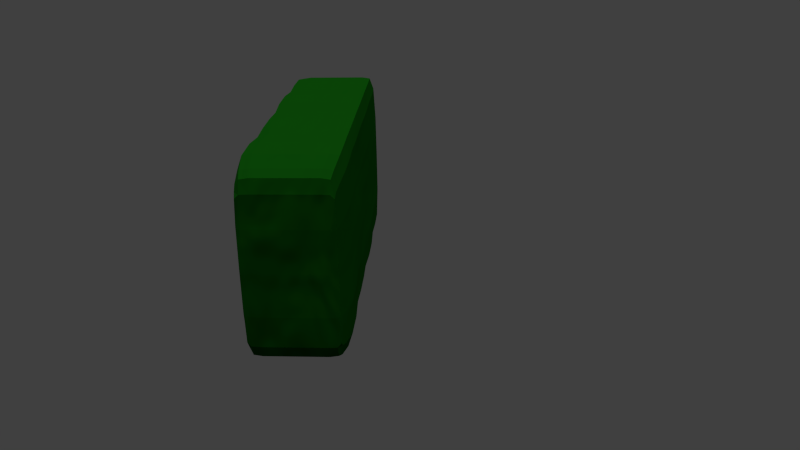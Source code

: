 # Source: Haie.blend  (saved by Blender 2.72.0; exported with 4.5.12 LTS)
import bpy
from mathutils import Matrix  # noqa: F401  (used for matrix-valued properties, if any)

bpy.ops.wm.read_factory_settings(use_empty=True)
scene = bpy.context.scene
scene.name = 'Scene'

# ---- collections
col_collection_1 = bpy.data.collections.new('Collection 1'); scene.collection.children.link(col_collection_1)

# ---- materials (node trees are filled in below, after node groups)
mat_haie = bpy.data.materials.new('Haie')
mat_haie.alpha_threshold = 0.0
mat_haie.diffuse_color = (0.003035, 0.05448, 0.002125, 1.0)
mat_haie.roughness = 0.5

# ---- material node trees
mat_haie.use_nodes = True; mat_haie.node_tree.nodes.clear()
_N = mat_haie.node_tree.nodes; _L = mat_haie.node_tree.links
n0 = _N.new('ShaderNodeOutputMaterial'); n0.name = 'Material Output'; n0.location = (300, 300)
n1 = _N.new('ShaderNodeBsdfDiffuse'); n1.name = 'Diffuse BSDF'; n1.location = (10, 300)
n1.inputs[0].default_value = (0.002921, 0.05497, 0.002241, 1.0)
n2 = _N.new('ShaderNodeTexNoise'); n2.name = 'Noise Texture'; n2.location = (110, 300)
n2.inputs[2].default_value = 2.0
n2.inputs[8].default_value = 0.25
n3 = _N.new('ShaderNodeDisplacement'); n3.name = 'Displacement'; n3.location = (0, 0)
n3.inputs[1].default_value = 0.0
n3.inputs[2].default_value = 0.1
_L.new(n1.outputs[0], n0.inputs[0])
_L.new(n2.outputs[0], n3.inputs[0])
_L.new(n3.outputs[0], n0.inputs[2])
n0.is_active_output = True

# ---- world
world_world = bpy.data.worlds.new('World'); scene.world = world_world
world_world.color = (0.05088, 0.05088, 0.05088)
world_world.use_sun_shadow = False
world_world.sun_shadow_jitter_overblur = 0.0
world_world.cycles.sampling_method = 'MANUAL'
world_world.cycles.sample_map_resolution = 256

# ---- cameras
cam_camera = bpy.data.cameras.new('Camera')
cam_camera.clip_end = 100.0
cam_camera.lens = 35.0
cam_camera.sensor_width = 32.0
cam_camera.sensor_height = 18.0
cam_camera.display_size = 2.0
cam_camera.dof.focus_distance = 0.0

# ---- lights
light_sun = bpy.data.lights.new('Sun', 'SUN')
light_sun.transmission_factor = 0.0
light_sun.angle = 1.571
light_sun.energy = 3.0
light_sun.shadow_buffer_clip_start = 0.5
light_sun.shadow_soft_size = 1.0
light_sun.shadow_cascade_max_distance = 1000.0
light_sun.cycles.use_multiple_importance_sampling = False

# ---- meshes
me_cube_001 = bpy.data.meshes.new('Cube.001')
me_cube_001.from_pydata([(-0.9471, -0.9845, -0.792), (-0.9471, 0.9859, -0.792), (0.9526, 0.9859, -0.792), (0.9526, -0.9845, -0.792), (-0.9471, -0.9845, 0.792), (-0.9471, 0.9859, 0.792), (0.9526, 0.9859, 0.792), (0.9526, -0.9845, 0.792), (-0.9604, -0.9885, 5.826e-14), (-1.038, -0.0002757, 0.9148), (-0.9604, 0.9895, 6.039e-14), (-1.038, -0.0002757, -0.9148), (0.004138, 0.9895, 0.844), (0.9645, 0.9895, 5.827e-14), (0.004138, 0.9895, -0.844), (1.042, -0.0002762, 0.9148), (0.9645, -0.9885, 5.904e-14), (1.042, -0.0002762, -0.9148), (0.004138, -0.9885, 0.844), (0.004138, -0.9885, -0.844), (-1.081, -0.0002764, 3.076e-11), (0.004138, 1.001, 5.817e-14), (1.08, -0.0002763, 3.518e-11), (0.004138, -1.001, 5.816e-14), (0.004021, -0.0002788, -1.08), (0.004021, -0.0002788, 1.08), (-0.6683, 0.9895, -0.8441), (-0.6683, -0.9885, 0.8441), (-0.6683, 0.9895, 0.8441), (-0.6683, -0.9885, -0.8441), (-0.6683, 1.001, 0.0), (-0.6683, -1.001, 0.0), (-0.7236, -0.0002816, -1.08), (-0.7236, -0.0002816, 1.08), (0.6865, 0.9895, 0.8441), (0.6865, -0.9885, -0.8441), (0.6865, 0.9895, -0.8441), (0.6865, -0.9885, 0.8441), (0.6865, 1.001, 0.0), (0.6865, -1.001, 0.0), (0.7427, -0.0002815, -1.08), (0.7427, -0.0002815, 1.08), (-1.004, -0.9031, -0.8838), (1.008, -0.9031, 0.8838), (-1.004, -0.9031, 0.8838), (1.008, -0.9031, -0.8838), (-1.045, -0.9031, 0.0), (1.045, -0.9031, 3.662e-11), (0.004073, -0.9031, -1.045), (0.004073, -0.9031, 1.045), (-0.6993, -0.9031, -1.045), (-0.6993, -0.9031, 1.045), (0.718, -0.9031, -1.045), (0.718, -0.9031, 1.045), (-0.9953, 0.9008, 0.876), (0.9993, 0.9008, -0.876), (-0.9953, 0.9008, -0.876), (0.9993, 0.9008, 0.876), (-1.036, 0.9009, 1.89e-09), (1.036, 0.9009, 0.0), (0.004086, 0.9009, -1.036), (0.004086, 0.9009, 1.036), (-0.6932, 0.9009, 1.036), (-0.6932, 0.9009, -1.036), (0.7118, 0.9009, -1.036), (0.7118, 0.9009, 1.036), (-0.9591, -0.9881, 0.4794), (-0.9632, 0.9616, 0.843), (-0.9591, 0.9891, -0.4794), (-0.9641, -0.9595, -0.8439), (0.8725, 0.9892, 0.8389), (0.9633, 0.9891, -0.4794), (-0.8596, 0.9891, -0.8389), (0.9684, -0.9595, 0.8439), (0.9633, -0.9881, -0.4794), (0.9674, 0.9616, -0.843), (-0.8595, -0.9881, 0.8389), (0.8725, -0.9881, -0.8389), (-0.9591, -0.9881, -0.4794), (-1.04, -0.4598, 0.9167), (-0.9591, 0.9891, 0.4794), (-1.037, 0.4708, -0.9137), (-0.3643, 0.9895, 0.844), (0.9633, 0.9891, 0.4794), (0.3775, 0.9895, -0.844), (1.041, 0.4708, 0.9137), (0.9633, -0.9881, 0.4794), (1.044, -0.4598, -0.9167), (0.3775, -0.9885, 0.844), (-0.3643, -0.9885, -0.844), (-1.076, -0.0002737, -0.5244), (-1.076, -0.0002736, 0.5244), (-1.002, -0.9599, 0.0), (-1.079, 0.4708, 3.539e-11), (0.004138, 0.9994, -0.4845), (0.004138, 0.9994, 0.4845), (-0.8609, 0.9993, 0.0), (0.3775, 1.001, 0.0), (1.076, -0.0002739, -0.5244), (1.076, -0.0002739, 0.5244), (1.001, 0.962, 0.0), (1.082, -0.4598, 3.096e-11), (0.004138, -0.9992, -0.4845), (0.004138, -0.9992, 0.4845), (0.8737, -0.9992, 0.0), (-0.3643, -1.001, 0.0), (0.9439, -0.0002805, -1.065), (-0.3943, -0.0002795, -1.08), (0.004116, -0.9599, -0.9898), (0.004023, 0.4708, -1.079), (-0.9307, -0.0002801, 1.065), (0.4078, -0.0002792, 1.08), (0.004116, -0.9599, 0.9898), (0.004023, 0.4708, 1.079), (-0.3643, 0.9895, -0.844), (-0.3643, -0.9885, 0.844), (-0.8596, 0.9891, 0.8389), (-0.8595, -0.9881, -0.8389), (-0.3643, 1.001, 0.0), (-0.8608, -0.9992, 0.0), (-0.9307, -0.0002801, -1.065), (-0.3943, -0.0002795, 1.08), (-0.6683, -0.9993, -0.4845), (-0.7227, 0.4708, 1.079), (-0.6683, 0.9994, -0.4845), (-0.6683, 0.9994, 0.4845), (-0.6683, -0.9993, 0.4845), (-0.672, -0.9599, -0.9899), (-0.7227, 0.4708, -1.079), (-0.672, -0.9599, 0.9899), (0.3775, 0.9895, 0.844), (0.3775, -0.9885, -0.844), (0.8725, 0.9892, -0.8389), (0.8725, -0.9881, 0.8389), (0.8737, 0.9994, 0.0), (0.3775, -1.001, 0.0), (0.4078, -0.0002792, -1.08), (0.9439, -0.0002805, 1.065), (0.6865, 0.9994, -0.4845), (0.7419, 0.4708, -1.079), (0.6865, 0.9994, 0.4845), (0.6865, -0.9993, -0.4845), (0.6865, -0.9993, 0.4845), (0.6903, -0.9599, -0.9899), (0.6903, -0.9599, 0.9899), (0.7419, 0.4708, 1.079), (-1.04, -0.4598, -0.9167), (1.044, -0.4598, 0.9167), (-0.9641, -0.9595, 0.8439), (0.9684, -0.9595, -0.8439), (-1.083, -0.4598, 3.706e-11), (1.002, -0.9599, 0.0), (0.004018, -0.4598, -1.082), (0.004018, -0.4598, 1.082), (-0.7251, -0.4598, -1.082), (-0.7251, -0.4598, 1.082), (0.7442, -0.4598, -1.082), (0.7442, -0.4598, 1.082), (1.041, -0.903, -0.5069), (-1.041, -0.903, -0.5069), (-1.041, -0.903, 0.5069), (1.041, -0.903, 0.5069), (0.9131, -0.9031, -1.029), (-0.3811, -0.9031, -1.045), (-0.9, -0.9031, 1.029), (0.3945, -0.9031, 1.045), (-0.9, -0.9031, -1.029), (-0.3811, -0.9031, 1.045), (0.3945, -0.9031, -1.045), (0.9131, -0.9031, 1.029), (-1.037, 0.4708, 0.9137), (1.041, 0.4708, -0.9137), (-0.9632, 0.9616, -0.843), (0.9674, 0.9616, 0.843), (-1.001, 0.962, 0.0), (1.079, 0.4708, 2.996e-11), (0.004121, 0.962, -0.9889), (0.004121, 0.962, 0.9889), (-0.6713, 0.962, 0.9889), (-0.6713, 0.962, -0.9889), (0.6896, 0.962, -0.9889), (0.6896, 0.962, 0.9889), (-1.032, 0.9008, -0.5025), (0.9053, 0.9009, -1.021), (-0.8924, 0.9009, 1.021), (-1.032, 0.9008, 0.5025), (1.032, 0.9008, -0.5025), (1.032, 0.9008, 0.5025), (-0.3778, 0.9009, -1.036), (0.3912, 0.9009, 1.036), (-0.3778, 0.9009, 1.036), (-0.8924, 0.9009, -1.021), (0.3912, 0.9009, -1.036), (0.9053, 0.9009, 1.021), (-0.9965, 0.962, -0.4866), (0.8737, 0.9982, -0.4846), (0.9983, -0.9599, -0.4871), (-0.8609, -0.998, -0.4846), (0.8773, 0.962, -0.9733), (-0.8645, 0.962, 0.9733), (-1.079, -0.4598, -0.5254), (-1.079, -0.4598, 0.5254), (-0.9965, 0.962, 0.4866), (-0.3643, 0.9994, -0.4845), (-0.3643, 0.9994, 0.4845), (0.8737, 0.9982, 0.4846), (1.075, 0.4708, -0.5238), (1.075, 0.4708, 0.5238), (0.9983, -0.9599, 0.4871), (0.3775, -0.9993, -0.4845), (0.3775, -0.9993, 0.4845), (-0.8609, -0.998, 0.4846), (0.9458, -0.4598, -1.067), (-0.3951, -0.4598, -1.082), (-0.3658, 0.962, -0.9889), (-0.9326, -0.4598, 1.067), (0.4087, -0.4598, 1.082), (0.379, 0.962, 0.9889), (-0.3643, -0.9993, -0.4845), (-0.3658, 0.962, 0.9889), (-0.8609, 0.9982, -0.4846), (-0.8609, 0.9982, 0.4846), (-0.3643, -0.9993, 0.4845), (-0.9326, -0.4598, -1.067), (-0.8645, 0.962, -0.9733), (-0.3951, -0.4598, 1.082), (0.3775, 0.9994, -0.4845), (0.379, 0.962, -0.9889), (0.3775, 0.9994, 0.4845), (0.8737, -0.998, -0.4846), (0.8737, -0.998, 0.4846), (0.4087, -0.4598, -1.082), (0.9458, -0.4598, 1.067), (0.8773, 0.962, 0.9733), (1.078, -0.4598, -0.5254), (-0.9975, -0.9599, -0.4871), (-0.9975, -0.9599, 0.4871), (1.078, -0.4598, 0.5254), (0.8782, -0.9599, -0.9742), (-0.3661, -0.9599, -0.9898), (-0.8653, -0.9599, 0.9742), (0.3794, -0.9599, 0.9898), (-0.8653, -0.9599, -0.9742), (-0.3661, -0.9599, 0.9898), (0.3794, -0.9599, -0.9898), (0.8782, -0.9599, 0.9742), (-1.075, 0.4708, -0.5238), (0.9428, 0.4709, -1.063), (-0.9296, 0.4709, 1.063), (-1.075, 0.4708, 0.5238), (0.9973, 0.962, -0.4866), (0.9973, 0.962, 0.4866), (-0.3938, 0.4708, -1.079), (0.4074, 0.4708, 1.079), (-0.3938, 0.4708, 1.079), (-0.9296, 0.4709, -1.063), (0.4074, 0.4708, -1.079), (0.9428, 0.4709, 1.063), (-1.049, 0.6163, 0.9204), (-1.044, 0.7785, 0.9156), (1.053, 0.6163, -0.9204), (1.048, 0.7785, -0.9157), (1.092, 0.6163, 0.0), (1.087, 0.7785, 0.0), (-1.044, 0.7785, -0.9156), (-1.049, 0.6163, -0.9204), (1.048, 0.7785, 0.9157), (1.053, 0.6163, 0.9204), (-1.088, 0.7785, 0.0), (-1.093, 0.6164, 1.49e-08), (0.004173, 0.7785, -1.088), (0.004153, 0.6163, -1.093), (0.004173, 0.7785, 1.088), (0.004153, 0.6163, 1.093), (-0.7261, 0.7785, 1.088), (-0.7296, 0.6163, 1.093), (-0.7261, 0.7785, -1.088), (-0.7296, 0.6163, -1.093), (0.745, 0.7785, -1.088), (0.7486, 0.6163, -1.093), (0.745, 0.7785, 1.088), (0.7486, 0.6163, 1.093), (1.088, 0.6163, -0.5287), (1.083, 0.7785, -0.5263), (1.088, 0.6163, 0.5287), (1.083, 0.7785, 0.5263), (-1.083, 0.7785, -0.5263), (-1.088, 0.6163, -0.5287), (0.9492, 0.7785, -1.07), (0.9534, 0.6163, -1.075), (-0.936, 0.7785, 1.07), (-0.9402, 0.6163, 1.075), (-1.083, 0.7785, 0.5263), (-1.088, 0.6163, 0.5287), (-0.3963, 0.7785, -1.088), (-0.398, 0.6163, -1.093), (0.4099, 0.7785, 1.088), (0.4117, 0.6163, 1.093), (-0.3963, 0.7785, 1.088), (-0.398, 0.6163, 1.093), (-0.936, 0.7785, -1.07), (-0.9402, 0.6163, -1.075), (0.4099, 0.7785, -1.088), (0.4117, 0.6163, -1.093), (0.9492, 0.7785, 1.07), (0.9534, 0.6163, 1.075), (-1.064, 0.3201, -0.9329), (-1.064, 0.1461, -0.933), (1.067, 0.3201, 0.9329), (1.067, 0.1461, 0.9331), (-1.108, 0.3201, 0.0), (-1.109, 0.1462, 0.0), (0.004162, 0.3201, -1.108), (0.004162, 0.1462, -1.108), (0.004162, 0.3201, 1.108), (0.004162, 0.1462, 1.108), (-0.7398, 0.3201, 1.108), (-0.7399, 0.1462, 1.108), (-0.7398, 0.3201, -1.108), (-0.7399, 0.1462, -1.108), (0.7589, 0.3201, -1.108), (0.759, 0.1462, -1.108), (0.7589, 0.3201, 1.108), (0.759, 0.1462, 1.108), (-1.064, 0.1461, 0.933), (-1.064, 0.3201, 0.9329), (1.067, 0.1461, -0.9331), (1.067, 0.3201, -0.9329), (1.108, 0.1462, 0.0), (1.107, 0.3201, 0.0), (1.103, 0.1462, -0.5361), (1.103, 0.3201, -0.5361), (1.103, 0.1462, 0.5361), (1.103, 0.3201, 0.5361), (-1.104, 0.3201, -0.536), (-1.104, 0.1462, -0.5361), (0.9667, 0.3201, -1.09), (0.9668, 0.1462, -1.09), (-0.9535, 0.3201, 1.09), (-0.9536, 0.1462, 1.09), (-1.104, 0.3201, 0.536), (-1.104, 0.1462, 0.5361), (-0.4037, 0.3201, -1.108), (-0.4037, 0.1462, -1.108), (0.4174, 0.3201, 1.108), (0.4175, 0.1461, 1.108), (-0.4037, 0.3201, 1.108), (-0.4037, 0.1462, 1.108), (-0.9535, 0.3201, -1.09), (-0.9536, 0.1462, -1.09), (0.4174, 0.3201, -1.108), (0.4175, 0.1461, -1.108), (0.9667, 0.3201, 1.09), (0.9668, 0.1462, 1.09), (-1.052, -0.3164, 0.9231), (-1.052, -0.1456, 0.9228), (1.056, -0.3164, -0.9231), (1.055, -0.1456, -0.9229), (1.095, -0.3164, 0.0), (1.095, -0.1457, 0.0), (-1.052, -0.1456, -0.9228), (-1.052, -0.3164, -0.9231), (1.055, -0.1456, 0.9229), (1.056, -0.3164, 0.9231), (-1.096, -0.1457, 1.49e-08), (-1.096, -0.3164, 0.0), (0.004154, -0.1457, -1.096), (0.004153, -0.3164, -1.096), (0.004154, -0.1457, 1.096), (0.004153, -0.3164, 1.096), (-0.7316, -0.1457, -1.096), (-0.7318, -0.3164, -1.096), (-0.7316, -0.1457, 1.096), (-0.7318, -0.3164, 1.096), (0.7506, -0.1456, -1.096), (0.7508, -0.3164, -1.096), (0.7506, -0.1456, 1.096), (0.7508, -0.3164, 1.096), (-1.091, -0.1457, -0.5301), (-1.092, -0.3164, -0.5302), (-1.091, -0.1457, 0.5301), (-1.092, -0.3164, 0.5302), (0.956, -0.1457, -1.078), (0.9562, -0.3164, -1.078), (-0.3991, -0.1456, -1.096), (-0.3992, -0.3164, -1.096), (-0.9428, -0.1457, 1.078), (-0.943, -0.3164, 1.078), (0.4128, -0.1456, 1.096), (0.4129, -0.3164, 1.096), (-0.9428, -0.1457, -1.078), (-0.943, -0.3164, -1.078), (-0.3991, -0.1456, 1.096), (-0.3992, -0.3164, 1.096), (0.4128, -0.1456, -1.096), (0.4129, -0.3164, -1.096), (0.956, -0.1457, 1.078), (0.9562, -0.3164, 1.078), (1.091, -0.3164, -0.5302), (1.091, -0.1457, -0.5301), (1.091, -0.3164, 0.5302), (1.091, -0.1457, 0.5301), (-1.069, -0.6057, -0.9373), (-1.064, -0.7796, -0.9332), (1.072, -0.6057, 0.9373), (1.068, -0.7796, 0.9332), (-1.114, -0.6058, 1.49e-08), (-1.109, -0.7795, 0.0), (0.004164, -0.6058, -1.113), (0.004182, -0.7796, -1.109), (0.004164, -0.6058, 1.113), (0.004182, -0.7796, 1.109), (-0.7433, -0.6058, -1.113), (-0.7402, -0.7796, -1.109), (-0.7433, -0.6058, 1.113), (-0.7402, -0.7796, 1.109), (0.7625, -0.6058, -1.113), (0.7593, -0.7796, -1.109), (0.7625, -0.6058, 1.113), (0.7593, -0.7796, 1.109), (-1.064, -0.7796, 0.9332), (-1.069, -0.6057, 0.9373), (1.068, -0.7796, -0.9332), (1.072, -0.6057, -0.9373), (1.108, -0.7795, -1.49e-08), (1.113, -0.6058, 1.49e-08), (-1.109, -0.6058, -0.5386), (-1.105, -0.7795, -0.5365), (-1.109, -0.6058, 0.5386), (-1.105, -0.7795, 0.5365), (0.9713, -0.6058, -1.095), (0.9677, -0.7795, -1.091), (-0.4056, -0.6058, -1.113), (-0.4041, -0.7796, -1.109), (-0.958, -0.6058, 1.095), (-0.9544, -0.7795, 1.091), (0.4194, -0.6057, 1.113), (0.4178, -0.7796, 1.109), (-0.958, -0.6058, -1.095), (-0.9544, -0.7795, -1.091), (-0.4056, -0.6058, 1.113), (-0.4041, -0.7796, 1.109), (0.4194, -0.6057, -1.113), (0.4178, -0.7796, -1.109), (0.9713, -0.6058, 1.095), (0.9677, -0.7795, 1.091), (1.104, -0.7795, -0.5365), (1.108, -0.6058, -0.5386), (1.104, -0.7795, 0.5365), (1.108, -0.6058, 0.5386)], [], [(194, 68, 1, 172), (195, 71, 2, 132), (196, 74, 3, 149), (197, 78, 0, 117), (198, 132, 2, 75), (199, 116, 5, 67), (378, 90, 11, 360), (380, 91, 20, 364), (202, 80, 10, 174), (203, 94, 14, 114), (204, 95, 21, 118), (205, 83, 13, 134), (330, 98, 17, 326), (332, 99, 22, 328), (208, 86, 16, 151), (209, 102, 19, 131), (210, 103, 23, 135), (211, 66, 8, 119), (382, 106, 17, 357), (384, 107, 24, 366), (214, 114, 14, 176), (386, 110, 9, 355), (388, 111, 25, 368), (217, 130, 12, 177), (218, 122, 29, 89), (219, 82, 28, 178), (220, 124, 26, 72), (221, 125, 30, 96), (222, 126, 31, 105), (390, 120, 32, 370), (224, 72, 26, 179), (392, 121, 33, 372), (226, 138, 36, 84), (227, 84, 36, 180), (228, 140, 38, 97), (229, 141, 35, 77), (230, 142, 39, 104), (394, 136, 40, 374), (396, 137, 41, 376), (233, 70, 34, 181), (446, 158, 45, 422), (235, 159, 42, 69), (236, 160, 46, 92), (448, 161, 47, 424), (238, 162, 45, 149), (239, 163, 48, 108), (240, 164, 44, 148), (241, 165, 49, 112), (242, 166, 50, 127), (243, 167, 51, 129), (244, 168, 52, 143), (245, 169, 53, 144), (286, 182, 56, 264), (288, 183, 55, 261), (290, 184, 54, 259), (292, 185, 58, 268), (250, 186, 55, 75), (251, 187, 59, 100), (294, 188, 60, 270), (296, 189, 61, 272), (298, 190, 62, 274), (300, 191, 63, 276), (302, 192, 64, 278), (304, 193, 65, 280), (182, 194, 172, 56), (58, 174, 194, 182), (174, 10, 68, 194), (138, 195, 132, 36), (38, 134, 195, 138), (134, 13, 71, 195), (158, 196, 149, 45), (47, 151, 196, 158), (151, 16, 74, 196), (122, 197, 117, 29), (31, 119, 197, 122), (119, 8, 78, 197), (183, 198, 75, 55), (64, 180, 198, 183), (180, 36, 132, 198), (184, 199, 67, 54), (62, 178, 199, 184), (178, 28, 116, 199), (426, 200, 146, 402), (406, 150, 200, 426), (364, 20, 90, 378), (428, 201, 150, 406), (421, 79, 201, 428), (355, 9, 91, 380), (185, 202, 174, 58), (54, 67, 202, 185), (67, 5, 80, 202), (124, 203, 114, 26), (30, 118, 203, 124), (118, 21, 94, 203), (125, 204, 118, 30), (28, 82, 204, 125), (82, 12, 95, 204), (140, 205, 134, 38), (34, 70, 205, 140), (70, 6, 83, 205), (282, 206, 171, 260), (262, 175, 206, 282), (328, 22, 98, 330), (284, 207, 175, 262), (267, 85, 207, 284), (309, 15, 99, 332), (161, 208, 151, 47), (43, 73, 208, 161), (73, 7, 86, 208), (141, 209, 131, 35), (39, 135, 209, 141), (135, 23, 102, 209), (142, 210, 135, 39), (37, 88, 210, 142), (88, 18, 103, 210), (126, 211, 119, 31), (27, 76, 211, 126), (76, 4, 66, 211), (430, 212, 87, 423), (416, 156, 212, 430), (374, 40, 106, 382), (432, 213, 152, 408), (412, 154, 213, 432), (370, 32, 107, 384), (188, 214, 176, 60), (63, 179, 214, 188), (179, 26, 114, 214), (434, 215, 79, 421), (414, 155, 215, 434), (372, 33, 110, 386), (436, 216, 153, 410), (418, 157, 216, 436), (376, 41, 111, 388), (189, 217, 177, 61), (65, 181, 217, 189), (181, 34, 130, 217), (102, 218, 89, 19), (23, 105, 218, 102), (105, 31, 122, 218), (190, 219, 178, 62), (61, 177, 219, 190), (177, 12, 82, 219), (68, 220, 72, 1), (10, 96, 220, 68), (96, 30, 124, 220), (80, 221, 96, 10), (5, 116, 221, 80), (116, 28, 125, 221), (103, 222, 105, 23), (18, 115, 222, 103), (115, 27, 126, 222), (438, 223, 154, 412), (402, 146, 223, 438), (360, 11, 120, 390), (191, 224, 179, 63), (56, 172, 224, 191), (172, 1, 72, 224), (440, 225, 155, 414), (410, 153, 225, 440), (368, 25, 121, 392), (94, 226, 84, 14), (21, 97, 226, 94), (97, 38, 138, 226), (192, 227, 180, 64), (60, 176, 227, 192), (176, 14, 84, 227), (95, 228, 97, 21), (12, 130, 228, 95), (130, 34, 140, 228), (74, 229, 77, 3), (16, 104, 229, 74), (104, 39, 141, 229), (86, 230, 104, 16), (7, 133, 230, 86), (133, 37, 142, 230), (442, 231, 156, 416), (408, 152, 231, 442), (366, 24, 136, 394), (444, 232, 157, 418), (404, 147, 232, 444), (362, 15, 137, 396), (193, 233, 181, 65), (57, 173, 233, 193), (173, 6, 70, 233), (398, 234, 87, 356), (358, 101, 234, 398), (424, 47, 158, 446), (78, 235, 69, 0), (8, 92, 235, 78), (92, 46, 159, 235), (66, 236, 92, 8), (4, 148, 236, 66), (148, 44, 160, 236), (400, 237, 101, 358), (363, 147, 237, 400), (405, 43, 161, 448), (77, 238, 149, 3), (35, 143, 238, 77), (143, 52, 162, 238), (89, 239, 108, 19), (29, 127, 239, 89), (127, 50, 163, 239), (76, 240, 148, 4), (27, 129, 240, 76), (129, 51, 164, 240), (88, 241, 112, 18), (37, 144, 241, 88), (144, 53, 165, 241), (117, 242, 127, 29), (0, 69, 242, 117), (69, 42, 166, 242), (115, 243, 129, 27), (18, 112, 243, 115), (112, 49, 167, 243), (131, 244, 143, 35), (19, 108, 244, 131), (108, 48, 168, 244), (133, 245, 144, 37), (7, 73, 245, 133), (73, 43, 169, 245), (334, 246, 81, 306), (310, 93, 246, 334), (268, 58, 182, 286), (336, 247, 171, 327), (320, 139, 247, 336), (278, 64, 183, 288), (338, 248, 170, 325), (316, 123, 248, 338), (274, 62, 184, 290), (340, 249, 93, 310), (325, 170, 249, 340), (259, 54, 185, 292), (71, 250, 75, 2), (13, 100, 250, 71), (100, 59, 186, 250), (83, 251, 100, 13), (6, 173, 251, 83), (173, 57, 187, 251), (342, 252, 109, 312), (318, 128, 252, 342), (276, 63, 188, 294), (344, 253, 113, 314), (322, 145, 253, 344), (280, 65, 189, 296), (346, 254, 123, 316), (314, 113, 254, 346), (272, 61, 190, 298), (348, 255, 128, 318), (306, 81, 255, 348), (264, 56, 191, 300), (350, 256, 139, 320), (312, 109, 256, 350), (270, 60, 192, 302), (352, 257, 145, 322), (308, 85, 257, 352), (266, 57, 193, 304), (246, 287, 265, 81), (287, 286, 264, 265), (247, 289, 260, 171), (289, 288, 261, 260), (248, 291, 258, 170), (291, 290, 259, 258), (249, 293, 269, 93), (293, 292, 268, 269), (252, 295, 271, 109), (295, 294, 270, 271), (253, 297, 273, 113), (297, 296, 272, 273), (254, 299, 275, 123), (299, 298, 274, 275), (255, 301, 277, 128), (301, 300, 276, 277), (256, 303, 279, 139), (303, 302, 278, 279), (257, 305, 281, 145), (305, 304, 280, 281), (186, 283, 261, 55), (283, 282, 260, 261), (59, 263, 283, 186), (263, 262, 282, 283), (187, 285, 263, 59), (285, 284, 262, 263), (57, 266, 285, 187), (266, 267, 284, 285), (93, 269, 287, 246), (269, 268, 286, 287), (139, 279, 289, 247), (279, 278, 288, 289), (123, 275, 291, 248), (275, 274, 290, 291), (170, 258, 293, 249), (258, 259, 292, 293), (128, 277, 295, 252), (277, 276, 294, 295), (145, 281, 297, 253), (281, 280, 296, 297), (113, 273, 299, 254), (273, 272, 298, 299), (81, 265, 301, 255), (265, 264, 300, 301), (109, 271, 303, 256), (271, 270, 302, 303), (85, 267, 305, 257), (267, 266, 304, 305), (206, 331, 327, 171), (331, 330, 326, 327), (207, 333, 329, 175), (333, 332, 328, 329), (175, 329, 331, 206), (329, 328, 330, 331), (85, 308, 333, 207), (308, 309, 332, 333), (90, 335, 307, 11), (335, 334, 306, 307), (20, 311, 335, 90), (311, 310, 334, 335), (106, 337, 326, 17), (337, 336, 327, 326), (40, 321, 337, 106), (321, 320, 336, 337), (110, 339, 324, 9), (339, 338, 325, 324), (33, 317, 339, 110), (317, 316, 338, 339), (91, 341, 311, 20), (341, 340, 310, 311), (9, 324, 341, 91), (324, 325, 340, 341), (107, 343, 313, 24), (343, 342, 312, 313), (32, 319, 343, 107), (319, 318, 342, 343), (111, 345, 315, 25), (345, 344, 314, 315), (41, 323, 345, 111), (323, 322, 344, 345), (121, 347, 317, 33), (347, 346, 316, 317), (25, 315, 347, 121), (315, 314, 346, 347), (120, 349, 319, 32), (349, 348, 318, 319), (11, 307, 349, 120), (307, 306, 348, 349), (136, 351, 321, 40), (351, 350, 320, 321), (24, 313, 351, 136), (313, 312, 350, 351), (137, 353, 323, 41), (353, 352, 322, 323), (15, 309, 353, 137), (309, 308, 352, 353), (200, 379, 361, 146), (379, 378, 360, 361), (201, 381, 365, 150), (381, 380, 364, 365), (212, 383, 356, 87), (383, 382, 357, 356), (213, 385, 367, 152), (385, 384, 366, 367), (215, 387, 354, 79), (387, 386, 355, 354), (216, 389, 369, 153), (389, 388, 368, 369), (223, 391, 371, 154), (391, 390, 370, 371), (225, 393, 373, 155), (393, 392, 372, 373), (231, 395, 375, 156), (395, 394, 374, 375), (232, 397, 377, 157), (397, 396, 376, 377), (150, 365, 379, 200), (365, 364, 378, 379), (79, 354, 381, 201), (354, 355, 380, 381), (156, 375, 383, 212), (375, 374, 382, 383), (154, 371, 385, 213), (371, 370, 384, 385), (155, 373, 387, 215), (373, 372, 386, 387), (157, 377, 389, 216), (377, 376, 388, 389), (146, 361, 391, 223), (361, 360, 390, 391), (153, 369, 393, 225), (369, 368, 392, 393), (152, 367, 395, 231), (367, 366, 394, 395), (147, 363, 397, 232), (363, 362, 396, 397), (98, 399, 357, 17), (399, 398, 356, 357), (22, 359, 399, 98), (359, 358, 398, 399), (99, 401, 359, 22), (401, 400, 358, 359), (15, 362, 401, 99), (362, 363, 400, 401), (234, 447, 423, 87), (447, 446, 422, 423), (237, 449, 425, 101), (449, 448, 424, 425), (159, 427, 403, 42), (427, 426, 402, 403), (46, 407, 427, 159), (407, 406, 426, 427), (160, 429, 407, 46), (429, 428, 406, 407), (44, 420, 429, 160), (420, 421, 428, 429), (162, 431, 422, 45), (431, 430, 423, 422), (52, 417, 431, 162), (417, 416, 430, 431), (163, 433, 409, 48), (433, 432, 408, 409), (50, 413, 433, 163), (413, 412, 432, 433), (164, 435, 420, 44), (435, 434, 421, 420), (51, 415, 435, 164), (415, 414, 434, 435), (165, 437, 411, 49), (437, 436, 410, 411), (53, 419, 437, 165), (419, 418, 436, 437), (166, 439, 413, 50), (439, 438, 412, 413), (42, 403, 439, 166), (403, 402, 438, 439), (167, 441, 415, 51), (441, 440, 414, 415), (49, 411, 441, 167), (411, 410, 440, 441), (168, 443, 417, 52), (443, 442, 416, 417), (48, 409, 443, 168), (409, 408, 442, 443), (169, 445, 419, 53), (445, 444, 418, 419), (43, 405, 445, 169), (405, 404, 444, 445), (101, 425, 447, 234), (425, 424, 446, 447), (147, 404, 449, 237), (404, 405, 448, 449)])
me_cube_001.materials.append(mat_haie)
me_cube_001.use_remesh_preserve_volume = False
me_cube_001.use_remesh_preserve_attributes = False
me_cube_001.use_mirror_vertex_groups = False
me_cube_001.update()

# ---- objects
ob_haie = bpy.data.objects.new('Haie', me_cube_001)
ob_sun = bpy.data.objects.new('Sun', light_sun)
ob_camera = bpy.data.objects.new('Camera', cam_camera)

# ---- transforms, parenting, visibility, modifiers, constraints
ob_haie.location = (0.0, 0.0, 2.154)
ob_haie.scale = (1.0, 4.36, 1.927)
ob_haie.lineart.crease_threshold = 0.0
ob_sun.location = (2.106, -7.983, 15.79)
ob_sun.hide_viewport = True
ob_sun.lineart.crease_threshold = 0.0
ob_camera.location = (3.088, -19.45, 9.323)
ob_camera.rotation_euler = (1.186, 0.01727, 0.05421)
ob_camera.lineart.crease_threshold = 0.0

# ---- collection membership
col_collection_1.objects.link(ob_haie)
col_collection_1.objects.link(ob_sun)
col_collection_1.objects.link(ob_camera)

# ---- scene / render settings (as saved in the file)
scene.camera = ob_camera
scene.frame_start = 1; scene.frame_end = 250; scene.frame_set(54)
scene.render.engine = 'CYCLES'
scene.render.image_settings.color_depth = '16'
scene.render.resolution_percentage = 50
scene.render.dither_intensity = 0.0
scene.cycles.use_denoising = False
scene.cycles.samples = 576
scene.cycles.sampling_pattern = 'TABULATED_SOBOL'
scene.cycles.light_sampling_threshold = 0.0
scene.cycles.use_adaptive_sampling = False
scene.cycles.use_light_tree = False
scene.cycles.blur_glossy = 0.0
scene.cycles.pixel_filter_type = 'GAUSSIAN'
scene.cycles.sample_clamp_indirect = 0.0
scene.view_settings.view_transform = 'Standard'
bpy.context.view_layer.update()
